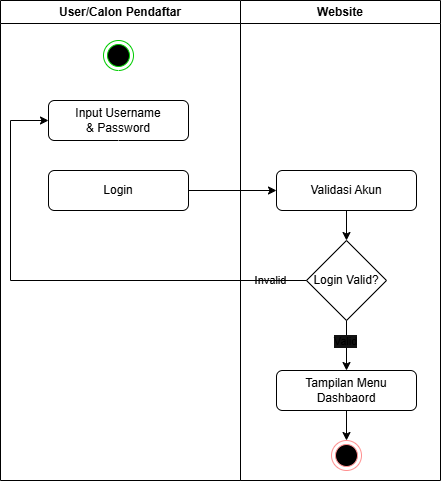

The diagram above was exported from draw.io. Its source (the exported page's mxGraphModel, read from the mxfile embedded in the PNG):
<mxGraphModel dx="872" dy="483" grid="1" gridSize="10" guides="1" tooltips="1" connect="1" arrows="1" fold="1" page="1" pageScale="1" pageWidth="850" pageHeight="1100" math="0" shadow="0">
  <root>
    <mxCell id="0" />
    <mxCell id="1" parent="0" />
    <mxCell id="e_bY-yw_QHgNu4BZ-72y-1" value="User/Calon Pendaftar" style="swimlane;whiteSpace=wrap;html=1;fillColor=light-dark(#FFFFFF,#FFFFFF);fontColor=light-dark(#000000,#000000);strokeColor=light-dark(#000000,#000000);" vertex="1" parent="1">
      <mxGeometry x="220" y="80" width="240" height="480" as="geometry" />
    </mxCell>
    <mxCell id="e_bY-yw_QHgNu4BZ-72y-2" value="" style="ellipse;html=1;shape=endState;fillColor=light-dark(#000000,#000000);strokeColor=light-dark(#FF0000,#00CC00);" vertex="1" parent="e_bY-yw_QHgNu4BZ-72y-1">
      <mxGeometry x="103" y="40" width="30" height="30" as="geometry" />
    </mxCell>
    <mxCell id="e_bY-yw_QHgNu4BZ-72y-3" value="Login" style="rounded=1;whiteSpace=wrap;html=1;fillColor=light-dark(#FFFFFF,#FFFFFF);strokeColor=light-dark(#000000,#000000);fontColor=light-dark(#000000,#000000);" vertex="1" parent="e_bY-yw_QHgNu4BZ-72y-1">
      <mxGeometry x="48" y="170" width="140" height="40" as="geometry" />
    </mxCell>
    <mxCell id="e_bY-yw_QHgNu4BZ-72y-4" value="Input Username&lt;br&gt;&amp;amp; Password" style="rounded=1;whiteSpace=wrap;html=1;fillColor=light-dark(#FFFFFF,#FFFFFF);fontColor=light-dark(#000000,#000000);strokeColor=light-dark(#000000,#000000);" vertex="1" parent="e_bY-yw_QHgNu4BZ-72y-1">
      <mxGeometry x="48" y="100" width="140" height="40" as="geometry" />
    </mxCell>
    <mxCell id="e_bY-yw_QHgNu4BZ-72y-5" value="" style="endArrow=classic;html=1;rounded=0;exitX=0.5;exitY=1;exitDx=0;exitDy=0;entryX=0.5;entryY=0;entryDx=0;entryDy=0;" edge="1" parent="e_bY-yw_QHgNu4BZ-72y-1" source="e_bY-yw_QHgNu4BZ-72y-2" target="e_bY-yw_QHgNu4BZ-72y-4">
      <mxGeometry width="50" height="50" relative="1" as="geometry">
        <mxPoint x="163" y="200" as="sourcePoint" />
        <mxPoint x="213" y="150" as="targetPoint" />
      </mxGeometry>
    </mxCell>
    <mxCell id="e_bY-yw_QHgNu4BZ-72y-6" value="" style="endArrow=classic;html=1;rounded=0;exitX=0.5;exitY=1;exitDx=0;exitDy=0;entryX=0.5;entryY=0;entryDx=0;entryDy=0;" edge="1" parent="e_bY-yw_QHgNu4BZ-72y-1" source="e_bY-yw_QHgNu4BZ-72y-4" target="e_bY-yw_QHgNu4BZ-72y-3">
      <mxGeometry width="50" height="50" relative="1" as="geometry">
        <mxPoint x="163" y="200" as="sourcePoint" />
        <mxPoint x="213" y="150" as="targetPoint" />
      </mxGeometry>
    </mxCell>
    <mxCell id="e_bY-yw_QHgNu4BZ-72y-7" value="Website" style="swimlane;whiteSpace=wrap;html=1;fontColor=light-dark(#000000,#000000);fillColor=light-dark(#FFFFFF,#FFFFFF);strokeColor=light-dark(#000000,#000000);" vertex="1" parent="1">
      <mxGeometry x="460" y="80" width="200" height="480" as="geometry" />
    </mxCell>
    <mxCell id="e_bY-yw_QHgNu4BZ-72y-8" value="" style="ellipse;html=1;shape=endState;fillColor=light-dark(#000000,#000000);strokeColor=#ff0000;" vertex="1" parent="e_bY-yw_QHgNu4BZ-72y-7">
      <mxGeometry x="91" y="440" width="30" height="30" as="geometry" />
    </mxCell>
    <mxCell id="e_bY-yw_QHgNu4BZ-72y-9" value="Tampilan Menu Dashbaord" style="rounded=1;whiteSpace=wrap;html=1;fillColor=light-dark(#FFFFFF,#FFFFFF);strokeColor=light-dark(#000000,#000000);fontColor=light-dark(#000000,#000000);" vertex="1" parent="1">
      <mxGeometry x="496" y="450" width="140" height="40" as="geometry" />
    </mxCell>
    <mxCell id="e_bY-yw_QHgNu4BZ-72y-10" value="" style="endArrow=classic;html=1;rounded=0;entryX=0;entryY=0.5;entryDx=0;entryDy=0;exitX=1;exitY=0.5;exitDx=0;exitDy=0;strokeColor=light-dark(#000000,#000000);" edge="1" parent="1" source="e_bY-yw_QHgNu4BZ-72y-3" target="e_bY-yw_QHgNu4BZ-72y-11">
      <mxGeometry width="50" height="50" relative="1" as="geometry">
        <mxPoint x="423" y="280" as="sourcePoint" />
        <mxPoint x="519" y="270" as="targetPoint" />
      </mxGeometry>
    </mxCell>
    <mxCell id="e_bY-yw_QHgNu4BZ-72y-11" value="Validasi Akun" style="rounded=1;whiteSpace=wrap;html=1;fillColor=light-dark(#FFFFFF,#FFFFFF);strokeColor=light-dark(#000000,#000000);fontColor=light-dark(#000000,#000000);" vertex="1" parent="1">
      <mxGeometry x="496" y="250" width="140" height="40" as="geometry" />
    </mxCell>
    <mxCell id="e_bY-yw_QHgNu4BZ-72y-12" value="" style="endArrow=classic;html=1;rounded=0;entryX=0.5;entryY=0;entryDx=0;entryDy=0;exitX=0.5;exitY=1;exitDx=0;exitDy=0;strokeColor=light-dark(#000000,#000000);" edge="1" parent="1" source="e_bY-yw_QHgNu4BZ-72y-11" target="e_bY-yw_QHgNu4BZ-72y-13">
      <mxGeometry width="50" height="50" relative="1" as="geometry">
        <mxPoint x="400" y="280" as="sourcePoint" />
        <mxPoint x="450" y="230" as="targetPoint" />
      </mxGeometry>
    </mxCell>
    <mxCell id="e_bY-yw_QHgNu4BZ-72y-13" value="Login Valid?" style="rhombus;whiteSpace=wrap;html=1;fillColor=light-dark(#FFFFFF,#FFFFFF);strokeColor=light-dark(#000000,#000000);fontColor=light-dark(#000000,#000000);" vertex="1" parent="1">
      <mxGeometry x="526" y="320" width="80" height="80" as="geometry" />
    </mxCell>
    <mxCell id="e_bY-yw_QHgNu4BZ-72y-14" value="" style="endArrow=classic;html=1;rounded=0;entryX=0.5;entryY=0;entryDx=0;entryDy=0;exitX=0.5;exitY=1;exitDx=0;exitDy=0;strokeColor=light-dark(#000000,#000000);" edge="1" parent="1" source="e_bY-yw_QHgNu4BZ-72y-13" target="e_bY-yw_QHgNu4BZ-72y-9">
      <mxGeometry width="50" height="50" relative="1" as="geometry">
        <mxPoint x="400" y="280" as="sourcePoint" />
        <mxPoint x="450" y="230" as="targetPoint" />
      </mxGeometry>
    </mxCell>
    <mxCell id="e_bY-yw_QHgNu4BZ-72y-15" value="Valid" style="edgeLabel;html=1;align=center;verticalAlign=middle;resizable=0;points=[];fontColor=light-dark(#000000,#000000);" vertex="1" connectable="0" parent="e_bY-yw_QHgNu4BZ-72y-14">
      <mxGeometry x="-0.2" y="-2" relative="1" as="geometry">
        <mxPoint as="offset" />
      </mxGeometry>
    </mxCell>
    <mxCell id="e_bY-yw_QHgNu4BZ-72y-16" value="" style="endArrow=classic;html=1;rounded=0;entryX=0.5;entryY=0;entryDx=0;entryDy=0;exitX=0.5;exitY=1;exitDx=0;exitDy=0;strokeColor=light-dark(#000000,#000000);" edge="1" parent="1" source="e_bY-yw_QHgNu4BZ-72y-9" target="e_bY-yw_QHgNu4BZ-72y-8">
      <mxGeometry width="50" height="50" relative="1" as="geometry">
        <mxPoint x="400" y="480" as="sourcePoint" />
        <mxPoint x="450" y="430" as="targetPoint" />
      </mxGeometry>
    </mxCell>
    <mxCell id="e_bY-yw_QHgNu4BZ-72y-17" value="" style="endArrow=classic;html=1;rounded=0;exitX=0;exitY=0.5;exitDx=0;exitDy=0;entryX=0;entryY=0.5;entryDx=0;entryDy=0;strokeColor=light-dark(#000000,#000000);" edge="1" parent="1" source="e_bY-yw_QHgNu4BZ-72y-13" target="e_bY-yw_QHgNu4BZ-72y-4">
      <mxGeometry width="50" height="50" relative="1" as="geometry">
        <mxPoint x="400" y="380" as="sourcePoint" />
        <mxPoint x="230" y="360" as="targetPoint" />
        <Array as="points">
          <mxPoint x="230" y="360" />
          <mxPoint x="230" y="200" />
        </Array>
      </mxGeometry>
    </mxCell>
    <mxCell id="e_bY-yw_QHgNu4BZ-72y-18" value="Invalid" style="edgeLabel;html=1;align=center;verticalAlign=middle;resizable=0;points=[];labelBackgroundColor=none;fontColor=light-dark(#000000,#000000);" vertex="1" connectable="0" parent="e_bY-yw_QHgNu4BZ-72y-17">
      <mxGeometry x="-0.8016" y="-1" relative="1" as="geometry">
        <mxPoint x="12" as="offset" />
      </mxGeometry>
    </mxCell>
  </root>
</mxGraphModel>